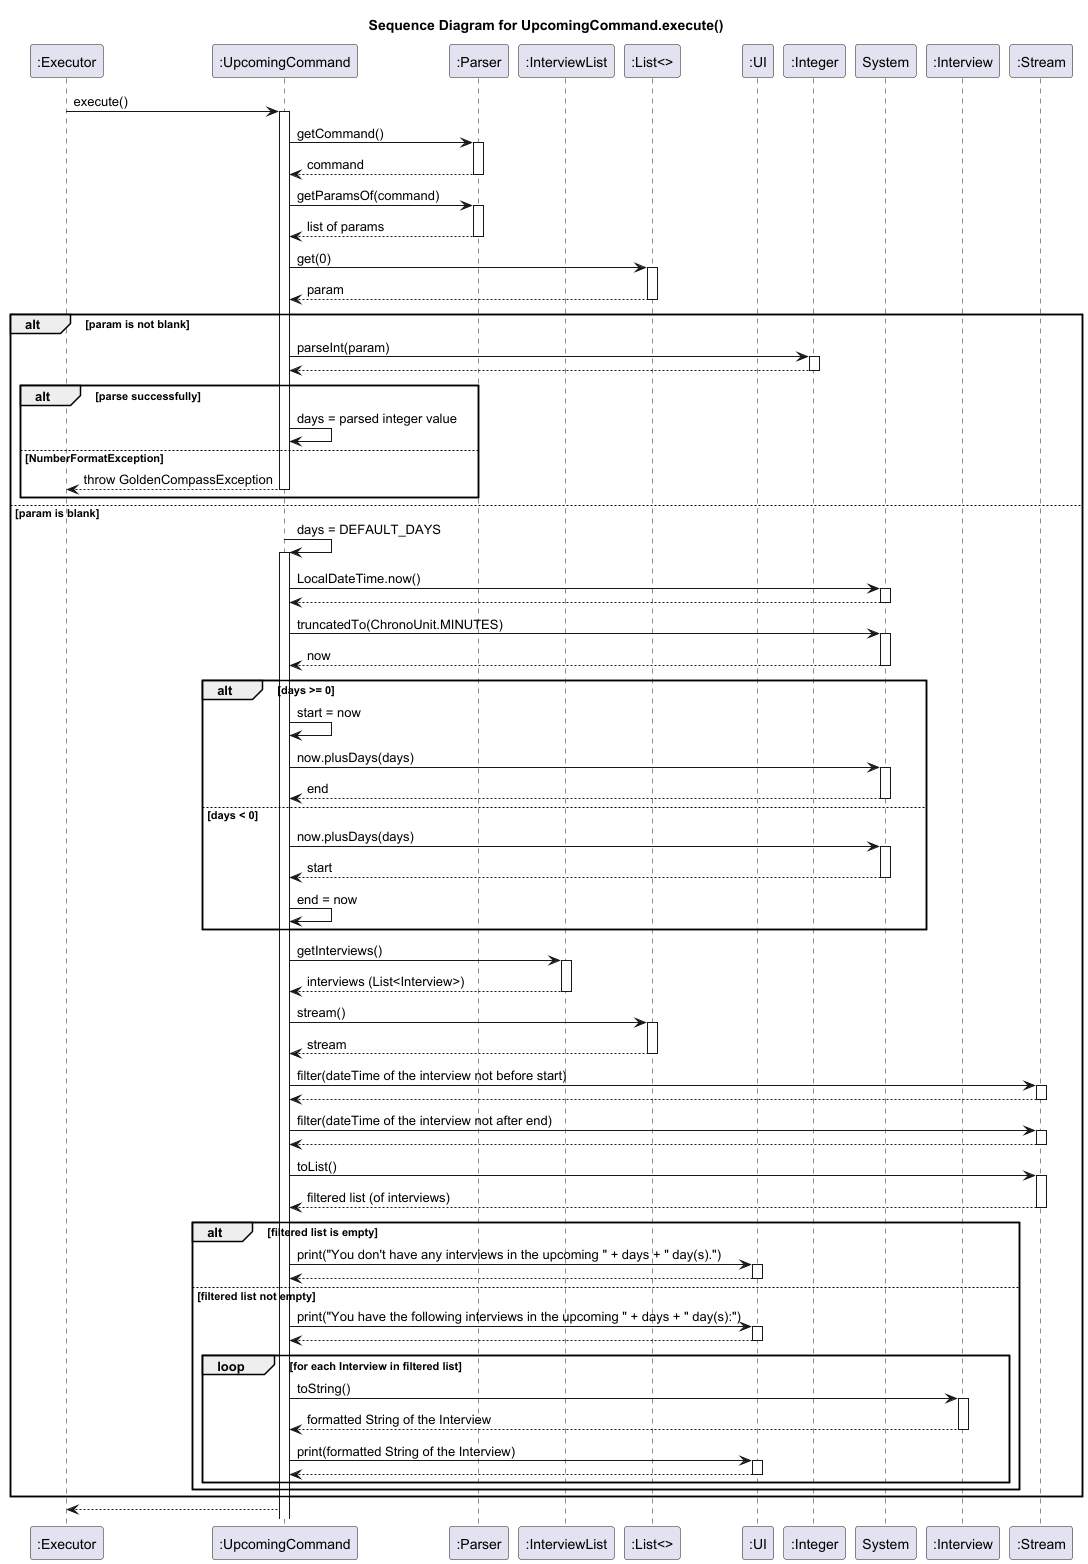

The diagram above was rendered by PlantUML. Its source (embedded in the PNG):
@startuml
title Sequence Diagram for UpcomingCommand.execute()

participant ":Executor" as E
participant ":UpcomingCommand" as UC
participant ":Parser" as P
participant ":InterviewList" as IL
participant ":List<>" as L
participant ":UI" as UI
participant ":Integer" as I
participant "System" as Sys
participant ":Interview" as Int
participant ":Stream" as S

E -> UC: execute()
activate UC
UC -> P: getCommand()
activate P
P --> UC: command
deactivate P

UC -> P: getParamsOf(command)
activate P
P --> UC: list of params
deactivate P

UC -> L: get(0)
activate L
L --> UC: param
deactivate L

alt param is not blank
    UC -> I: parseInt(param)
    activate I
    I --> UC
    deactivate I
    alt parse successfully
    UC -> UC: days = parsed integer value
    else NumberFormatException
    UC --> E: throw GoldenCompassException
    deactivate UC
    end
else param is blank
UC -> UC: days = DEFAULT_DAYS
activate UC

UC -> Sys: LocalDateTime.now()
activate Sys
Sys --> UC:
deactivate Sys
UC -> Sys: truncatedTo(ChronoUnit.MINUTES)
activate Sys
Sys --> UC: now
deactivate Sys

alt days >= 0
UC -> UC: start = now
UC -> Sys: now.plusDays(days)
activate Sys
Sys --> UC: end
deactivate Sys
else days < 0
UC -> Sys: now.plusDays(days)
activate Sys
Sys --> UC: start
deactivate Sys
UC -> UC: end = now
end

UC -> IL: getInterviews()
activate IL
IL --> UC: interviews (List<Interview>)
deactivate IL

UC -> L: stream()
activate L
L --> UC: stream
deactivate L
UC -> S: filter(dateTime of the interview not before start)
activate S
S --> UC
deactivate S
UC -> S: filter(dateTime of the interview not after end)
activate S
S --> UC
deactivate S
UC -> S: toList()
activate S
S --> UC: filtered list (of interviews)
deactivate S


alt filtered list is empty
    UC -> UI: print("You don't have any interviews in the upcoming " + days + " day(s).")
    activate UI
    UI --> UC:
    deactivate UI
else filtered list not empty
    UC -> UI: print("You have the following interviews in the upcoming " + days + " day(s):")
    activate UI
    UI --> UC:
    deactivate UI
    loop for each Interview in filtered list
        UC -> Int: toString()
        activate Int
        Int --> UC: formatted String of the Interview
        deactivate Int
        UC -> UI: print(formatted String of the Interview)
        activate UI
        UI --> UC:
        deactivate UI
    end
end
end
UC --> E
@enduml